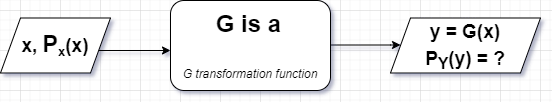

The diagram above was exported from draw.io. Its source (the exported page's mxGraphModel, read from the mxfile embedded in the PNG):
<mxGraphModel dx="1360" dy="838" grid="1" gridSize="10" guides="1" tooltips="1" connect="1" arrows="1" fold="1" page="1" pageScale="1" pageWidth="850" pageHeight="1100" background="#FFFFFF" math="0" shadow="1">
  <root>
    <mxCell id="0" />
    <mxCell id="1" parent="0" />
    <mxCell id="LKPIb_NVo-GQBuAqKAWK-1" value="&lt;font&gt;&lt;span style=&quot;font-weight: bold ; font-size: 24px&quot;&gt;G&lt;/span&gt;&lt;span style=&quot;font-weight: bold ; font-size: 24px&quot;&gt;&amp;nbsp;is a&lt;/span&gt;&lt;font size=&quot;1&quot;&gt;&lt;i style=&quot;font-size: 12px&quot;&gt;&amp;nbsp;&lt;br&gt;&lt;br&gt;&lt;br&gt;G transformation function&lt;/i&gt;&lt;/font&gt;&lt;br&gt;&lt;/font&gt;" style="rounded=1;whiteSpace=wrap;html=1;" vertex="1" parent="1">
      <mxGeometry x="350" y="270" width="160" height="90" as="geometry" />
    </mxCell>
    <mxCell id="LKPIb_NVo-GQBuAqKAWK-2" value="" style="endArrow=classic;html=1;rounded=0;startArrow=none;" edge="1" parent="1">
      <mxGeometry width="50" height="50" relative="1" as="geometry">
        <mxPoint x="270" y="320" as="sourcePoint" />
        <mxPoint x="350" y="320" as="targetPoint" />
      </mxGeometry>
    </mxCell>
    <mxCell id="LKPIb_NVo-GQBuAqKAWK-3" value="" style="endArrow=classic;html=1;rounded=0;" edge="1" parent="1">
      <mxGeometry width="50" height="50" relative="1" as="geometry">
        <mxPoint x="510" y="314.5" as="sourcePoint" />
        <mxPoint x="580" y="314.5" as="targetPoint" />
        <Array as="points">
          <mxPoint x="570" y="314.5" />
        </Array>
      </mxGeometry>
    </mxCell>
    <mxCell id="LKPIb_NVo-GQBuAqKAWK-11" value="&lt;font&gt;&lt;b&gt;&lt;span style=&quot;font-size: 19px&quot;&gt;&amp;nbsp;x, &lt;/span&gt;&lt;font style=&quot;font-size: 23px&quot;&gt;P&lt;/font&gt;&lt;font style=&quot;font-size: 15.8333px&quot;&gt;&lt;sub&gt;x&lt;/sub&gt;&lt;/font&gt;&lt;span style=&quot;font-size: 19px&quot;&gt;(x)&lt;/span&gt;&lt;sub style=&quot;font-size: 19px&quot;&gt;&amp;nbsp;&lt;/sub&gt;&lt;/b&gt;&lt;/font&gt;" style="shape=parallelogram;perimeter=parallelogramPerimeter;whiteSpace=wrap;html=1;fixedSize=1;fontSize=13;" vertex="1" parent="1">
      <mxGeometry x="180" y="287.5" width="110" height="55" as="geometry" />
    </mxCell>
    <mxCell id="LKPIb_NVo-GQBuAqKAWK-13" value="&lt;b style=&quot;font-size: 13px&quot;&gt;&lt;span style=&quot;font-size: 19px&quot;&gt;y = G(x)&lt;br&gt;P&lt;sub&gt;Y&lt;/sub&gt;(y) = ?&lt;br&gt;&lt;/span&gt;&lt;/b&gt;" style="shape=parallelogram;perimeter=parallelogramPerimeter;whiteSpace=wrap;html=1;fixedSize=1;fontSize=23;" vertex="1" parent="1">
      <mxGeometry x="570" y="287.5" width="150" height="55" as="geometry" />
    </mxCell>
  </root>
</mxGraphModel>